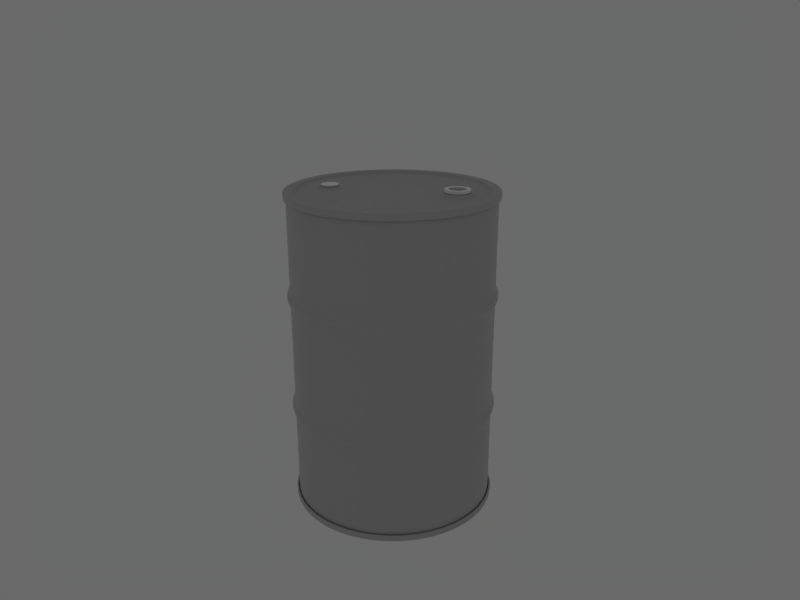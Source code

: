 # Source: barrel_metal.blend  (saved by Blender 2.49.2; exported with 4.5.12 LTS)
import bpy
from mathutils import Matrix  # noqa: F401  (used for matrix-valued properties, if any)

bpy.ops.wm.read_factory_settings(use_empty=True)
scene = bpy.context.scene
scene.name = 'Scene'

# ---- collections
col_collection_1 = bpy.data.collections.new('Collection 1'); scene.collection.children.link(col_collection_1)
col_collection_2 = bpy.data.collections.new('Collection 2'); scene.collection.children.link(col_collection_2)

# ---- materials (node trees are filled in below, after node groups)
mat_barrel = bpy.data.materials.new('Barrel')
mat_barrel.alpha_threshold = 0.0
mat_barrel.diffuse_color = (0.717, 0.717, 0.717, 1.0)
mat_barrel.roughness = 0.5
mat_barrel.specular_intensity = 0.4139
mat_barrel.line_color = (0.0, 0.0, 0.0, 1.0)
mat_caps = bpy.data.materials.new('Caps')
mat_caps.alpha_threshold = 0.0
mat_caps.diffuse_color = (1.0, 1.0, 1.0, 1.0)
mat_caps.roughness = 0.5
mat_caps.specular_intensity = 0.299
mat_caps.line_color = (0.0, 0.0, 0.0, 1.0)

# ---- material node trees

# ---- world
world_world = bpy.data.worlds.new('World'); scene.world = world_world
world_world.color = (0.4143, 0.4143, 0.4143)
world_world.use_sun_shadow = False
world_world.sun_shadow_jitter_overblur = 0.0
world_world.cycles.sampling_method = 'MANUAL'
world_world.cycles.sample_map_resolution = 256
world_world.light_settings.ao_factor = 0.5
world_world.light_settings.distance = 100.0

# ---- cameras
cam_camera_001 = bpy.data.cameras.new('Camera.001')
cam_camera_001.passepartout_alpha = 0.2
cam_camera_001.clip_end = 500.0
cam_camera_001.lens = 35.0
cam_camera_001.ortho_scale = 7.314
cam_camera_001.show_limits = True
cam_camera_001.show_passepartout = False
cam_camera_001.show_safe_areas = True
cam_camera_001.dof.focus_distance = 0.0
cam_camera_001.dof.aperture_fstop = 128.0

# ---- lights
light_spot_001 = bpy.data.lights.new('Spot.001', 'SPOT')
light_spot_001.color = (0.6863, 0.8682, 1.0)
light_spot_001.transmission_factor = 0.0
light_spot_001.cutoff_distance = 30.0
light_spot_001.use_shadow = False
light_spot_001.energy = 24.06
light_spot_001.shadow_buffer_clip_start = 1.001
light_spot_001.shadow_soft_size = 1.0
light_spot_001.shadow_maximum_resolution = 0.006
light_spot_001.use_absolute_resolution = True
light_spot_001.spot_size = 1.309
light_spot_001.cycles.use_multiple_importance_sampling = False
light_spot_002 = bpy.data.lights.new('Spot.002', 'SPOT')
light_spot_002.transmission_factor = 0.0
light_spot_002.cutoff_distance = 30.0
light_spot_002.energy = 120.9
light_spot_002.shadow_buffer_clip_start = 1.001
light_spot_002.shadow_soft_size = 1.0
light_spot_002.shadow_maximum_resolution = 0.006
light_spot_002.use_absolute_resolution = True
light_spot_002.spot_size = 1.309
light_spot_002.cycles.use_multiple_importance_sampling = False
light_spot_005 = bpy.data.lights.new('Spot.005', 'SPOT')
light_spot_005.color = (0.6863, 0.8682, 1.0)
light_spot_005.transmission_factor = 0.0
light_spot_005.cutoff_distance = 30.0
light_spot_005.use_shadow = False
light_spot_005.energy = 60.75
light_spot_005.shadow_buffer_clip_start = 1.001
light_spot_005.shadow_soft_size = 1.0
light_spot_005.shadow_maximum_resolution = 0.006
light_spot_005.use_absolute_resolution = True
light_spot_005.spot_size = 1.309
light_spot_005.cycles.use_multiple_importance_sampling = False
light_lamp_001 = bpy.data.lights.new('Lamp.001', 'SUN')
light_lamp_001.transmission_factor = 0.0
light_lamp_001.angle = 1.571
light_lamp_001.energy = 1.2
light_lamp_001.shadow_buffer_clip_start = 0.5
light_lamp_001.shadow_soft_size = 1.0
light_lamp_001.shadow_cascade_max_distance = 1000.0
light_lamp_001.cycles.use_multiple_importance_sampling = False
light_spot_003 = bpy.data.lights.new('Spot.003', 'POINT')
light_spot_003.transmission_factor = 0.0
light_spot_003.cutoff_distance = 30.0
light_spot_003.use_shadow = False
light_spot_003.energy = 61.14
light_spot_003.shadow_buffer_clip_start = 1.001
light_spot_003.shadow_soft_size = 1.0
light_spot_003.shadow_maximum_resolution = 0.006
light_spot_003.use_absolute_resolution = True
light_spot_003.cycles.use_multiple_importance_sampling = False

# ---- meshes
me_circle_001 = bpy.data.meshes.new('Circle.001')
me_circle_001.from_pydata([(1.416, 1.416, -2.96), (1.934, 0.5182, -2.96), (1.934, -0.5182, -2.96), (1.416, -1.416, -2.96), (0.5182, -1.934, -2.96), (-0.5182, -1.934, -2.96), (-1.416, -1.416, -2.96), (-1.934, -0.5182, -2.96), (-1.934, 0.5182, -2.96), (-1.416, 1.416, -2.96), (-0.5182, 1.934, -2.96), (0.5182, 1.934, -2.96), (1.934, 0.5182, 2.99), (1.934, -0.5182, 2.99), (-0.5182, -1.934, 2.99), (0.5182, 1.934, 2.99), (1.416, 1.416, -1.0), (1.416, 1.416, 1.0), (1.934, 0.5182, -1.0), (1.934, 0.5182, 1.0), (1.934, -0.5182, -1.0), (1.934, -0.5182, 1.0), (1.416, -1.416, -1.0), (1.416, -1.416, 1.0), (0.5182, -1.934, -1.0), (0.5182, -1.934, 1.0), (-0.5182, -1.934, -1.0), (-0.5182, -1.934, 1.0), (-1.416, -1.416, -1.0), (-1.416, -1.416, 1.0), (-1.934, -0.5182, -1.0), (-1.934, -0.5182, 1.0), (-1.934, 0.5182, -1.0), (-1.934, 0.5182, 1.0), (-1.416, 1.416, -1.0), (-1.416, 1.416, 1.0), (-0.5182, 1.934, -1.0), (-0.5182, 1.934, 1.0), (0.5182, 1.934, -1.0), (0.5182, 1.934, 1.0), (1.416, 1.416, 1.2), (1.934, 0.5182, 1.2), (1.934, -0.5182, 1.2), (1.416, -1.416, 1.2), (0.5182, -1.934, 1.2), (-0.5182, -1.934, 1.2), (-1.416, -1.416, 1.2), (-1.934, -0.5182, 1.2), (-1.934, 0.5182, 1.2), (-1.416, 1.416, 1.2), (-0.5182, 1.934, 1.2), (0.5182, 1.934, 1.2), (1.416, 1.416, -1.2), (1.934, 0.5182, -1.2), (1.934, -0.5182, -1.2), (1.416, -1.416, -1.2), (0.5182, -1.934, -1.2), (-0.5182, -1.934, -1.2), (-1.416, -1.416, -1.2), (-1.934, -0.5182, -1.2), (-1.934, 0.5182, -1.2), (-1.416, 1.416, -1.2), (-0.5182, 1.934, -1.2), (0.5182, 1.934, -1.2), (0.5346, 1.995, 1.169), (-0.5346, 1.995, 1.169), (-1.46, 1.46, 1.169), (-1.995, 0.5346, 1.169), (-1.995, -0.5346, 1.169), (-1.46, -1.46, 1.169), (-0.5346, -1.995, 1.169), (0.5346, -1.995, 1.169), (1.46, -1.46, 1.169), (1.995, -0.5346, 1.169), (1.995, 0.5346, 1.169), (1.46, 1.46, 1.169), (0.5346, 1.995, 1.031), (-0.5346, 1.995, 1.031), (-1.46, 1.46, 1.031), (-1.995, 0.5346, 1.031), (-1.995, -0.5346, 1.031), (-1.46, -1.46, 1.031), (-0.5346, -1.995, 1.031), (0.5346, -1.995, 1.031), (1.46, -1.46, 1.031), (1.995, -0.5346, 1.031), (1.995, 0.5346, 1.031), (1.46, 1.46, 1.031), (0.5346, 1.995, -1.169), (-0.5346, 1.995, -1.169), (-1.46, 1.46, -1.169), (-1.995, 0.5346, -1.169), (-1.995, -0.5346, -1.169), (-1.46, -1.46, -1.169), (-0.5346, -1.995, -1.169), (0.5346, -1.995, -1.169), (1.46, -1.46, -1.169), (1.995, -0.5346, -1.169), (1.995, 0.5346, -1.169), (1.46, 1.46, -1.169), (0.5346, 1.995, -1.031), (-0.5346, 1.995, -1.031), (-1.46, 1.46, -1.031), (-1.995, 0.5346, -1.031), (-1.995, -0.5346, -1.031), (-1.46, -1.46, -1.031), (-0.5346, -1.995, -1.031), (0.5346, -1.995, -1.031), (1.46, -1.46, -1.031), (1.995, -0.5346, -1.031), (1.995, 0.5346, -1.031), (1.46, 1.46, -1.031), (1.416, 1.416, -0.7667), (1.416, 1.416, 0.7667), (1.934, 0.5182, -0.7667), (1.934, 0.5182, 0.7667), (1.934, -0.5182, -0.7667), (1.934, -0.5182, 0.7667), (1.416, -1.416, -0.7667), (1.416, -1.416, 0.7667), (0.5182, -1.934, -0.7667), (0.5182, -1.934, 0.7667), (-0.5182, -1.934, -0.7667), (-0.5182, -1.934, 0.7667), (-1.416, -1.416, -0.7667), (-1.416, -1.416, 0.7667), (-1.934, -0.5182, -0.7667), (-1.934, -0.5182, 0.7667), (-1.934, 0.5182, -0.7667), (-1.934, 0.5182, 0.7667), (-1.416, 1.416, -0.7667), (-1.416, 1.416, 0.7667), (-0.5182, 1.934, -0.7667), (-0.5182, 1.934, 0.7667), (0.5182, 1.934, -0.7667), (0.5182, 1.934, 0.7667), (1.416, 1.416, 2.76), (1.416, 1.416, 1.44), (1.934, 0.5182, 2.76), (1.934, 0.5182, 1.44), (1.934, -0.5182, 2.76), (1.934, -0.5182, 1.44), (1.416, -1.416, 2.76), (1.416, -1.416, 1.44), (0.5182, -1.934, 2.76), (0.5182, -1.934, 1.44), (-0.5182, -1.934, 2.76), (-0.5182, -1.934, 1.44), (-1.416, -1.416, 2.76), (-1.416, -1.416, 1.44), (-1.934, -0.5182, 2.76), (-1.934, -0.5182, 1.44), (-1.934, 0.5182, 2.76), (-1.934, 0.5182, 1.44), (-1.416, 1.416, 2.76), (-1.416, 1.416, 1.44), (-0.5182, 1.934, 2.76), (-0.5182, 1.934, 1.44), (0.5182, 1.934, 2.76), (0.5182, 1.934, 1.44), (1.416, 1.416, -2.7), (1.416, 1.416, -1.5), (1.934, 0.5182, -2.7), (1.934, 0.5182, -1.5), (1.934, -0.5182, -2.7), (1.934, -0.5182, -1.5), (1.416, -1.416, -2.7), (1.416, -1.416, -1.5), (0.5182, -1.934, -2.7), (0.5182, -1.934, -1.5), (-0.5182, -1.934, -2.7), (-0.5182, -1.934, -1.5), (-1.416, -1.416, -2.7), (-1.416, -1.416, -1.5), (-1.934, -0.5182, -2.7), (-1.934, -0.5182, -1.5), (-1.934, 0.5182, -2.7), (-1.934, 0.5182, -1.5), (-1.416, 1.416, -2.7), (-1.416, 1.416, -1.5), (-0.5182, 1.934, -2.7), (-0.5182, 1.934, -1.5), (0.5182, 1.934, -2.7), (0.5182, 1.934, -1.5), (1.416, 1.416, -2.99), (1.934, 0.5182, -2.99), (1.934, -0.5182, -2.99), (1.416, -1.416, -2.99), (0.5182, -1.934, -2.99), (-0.5182, -1.934, -2.99), (-1.416, -1.416, -2.99), (-1.934, -0.5182, -2.99), (-1.934, 0.5182, -2.99), (-1.416, 1.416, -2.99), (-0.5182, 1.934, -2.99), (0.5182, 1.934, -2.99), (1.946, 0.5214, -2.954), (1.425, 1.425, -2.954), (1.946, -0.5214, -2.954), (1.425, -1.425, -2.954), (0.5214, -1.946, -2.954), (-0.5214, -1.946, -2.954), (-1.425, -1.425, -2.954), (-1.946, -0.5214, -2.954), (-1.946, 0.5214, -2.954), (-1.425, 1.425, -2.954), (-0.5214, 1.946, -2.954), (0.5214, 1.946, -2.954), (1.425, 1.425, -2.923), (1.946, 0.5214, -2.923), (1.946, -0.5214, -2.923), (1.425, -1.425, -2.923), (0.5214, -1.946, -2.923), (-0.5214, -1.946, -2.923), (-1.425, -1.425, -2.923), (-1.946, -0.5214, -2.923), (-1.946, 0.5214, -2.923), (-1.425, 1.425, -2.923), (-0.5214, 1.946, -2.923), (0.5214, 1.946, -2.923), (1.983, 0.5313, -2.923), (1.451, 1.451, -2.923), (1.983, -0.5313, -2.923), (1.451, -1.451, -2.923), (0.5313, -1.983, -2.923), (-0.5313, -1.983, -2.923), (-1.451, -1.451, -2.923), (-1.983, -0.5313, -2.923), (-1.983, 0.5313, -2.923), (-1.451, 1.451, -2.923), (-0.5313, 1.983, -2.923), (0.5313, 1.983, -2.923), (1.983, 0.5313, -2.948), (1.451, 1.451, -2.948), (1.983, -0.5313, -2.948), (1.451, -1.451, -2.948), (0.5313, -1.983, -2.948), (-0.5313, -1.983, -2.948), (-1.451, -1.451, -2.948), (-1.983, -0.5313, -2.948), (-1.983, 0.5313, -2.948), (-1.451, 1.451, -2.948), (-0.5313, 1.983, -2.948), (0.5313, 1.983, -2.948), (1.451, 1.451, -3.021), (1.983, 0.5313, -3.021), (1.983, -0.5313, -3.021), (1.451, -1.451, -3.021), (0.5313, -1.983, -3.021), (-0.5313, -1.983, -3.021), (-1.451, -1.451, -3.021), (-1.983, -0.5313, -3.021), (-1.983, 0.5313, -3.021), (-1.451, 1.451, -3.021), (-0.5313, 1.983, -3.021), (0.5313, 1.983, -3.021), (1.983, 0.5313, -3.047), (1.451, 1.451, -3.047), (1.983, -0.5313, -3.047), (1.451, -1.451, -3.047), (0.5313, -1.983, -3.047), (-0.5313, -1.983, -3.047), (-1.451, -1.451, -3.047), (-1.983, -0.5313, -3.047), (-1.983, 0.5313, -3.047), (-1.451, 1.451, -3.047), (-0.5313, 1.983, -3.047), (0.5313, 1.983, -3.047), (1.413, 1.413, -3.047), (1.93, 0.5171, -3.047), (1.93, -0.5171, -3.047), (1.413, -1.413, -3.047), (0.5171, -1.93, -3.047), (-0.5171, -1.93, -3.047), (-1.413, -1.413, -3.047), (-1.93, -0.5171, -3.047), (-1.93, 0.5171, -3.047), (-1.413, 1.413, -3.047), (-0.5171, 1.93, -3.047), (0.5171, 1.93, -3.047), (1.34, 1.34, -3.047), (1.831, 0.4907, -3.047), (1.831, -0.4907, -3.047), (1.34, -1.34, -3.047), (0.4907, -1.831, -3.047), (-0.4907, -1.831, -3.047), (-1.34, -1.34, -3.047), (-1.831, -0.4907, -3.047), (-1.831, 0.4907, -3.047), (-1.34, 1.34, -3.047), (-0.4907, 1.831, -3.047), (0.4907, 1.831, -3.047), (1.806, 0.4839, -3.047), (1.322, 1.322, -3.047), (1.806, -0.4839, -3.047), (1.322, -1.322, -3.047), (0.4839, -1.806, -3.047), (-0.4839, -1.806, -3.047), (-1.322, -1.322, -3.047), (-1.806, -0.4839, -3.047), (-1.806, 0.4839, -3.047), (-1.322, 1.322, -3.047), (-0.4839, 1.806, -3.047), (0.4839, 1.806, -3.047), (1.785, 0.4784, -3.008), (1.307, 1.307, -3.008), (1.785, -0.4784, -3.008), (1.307, -1.307, -3.008), (0.4784, -1.785, -3.008), (-0.4784, -1.785, -3.008), (-1.307, -1.307, -3.008), (-1.785, -0.4784, -3.008), (-1.785, 0.4784, -3.008), (-1.307, 1.307, -3.008), (-0.4784, 1.785, -3.008), (0.4784, 1.785, -3.008), (1.76, 0.4717, -2.999), (1.289, 1.289, -2.999), (1.76, -0.4717, -2.999), (1.289, -1.289, -2.999), (0.4717, -1.76, -2.999), (-0.4717, -1.76, -2.999), (-1.289, -1.289, -2.999), (-1.76, -0.4717, -2.999), (-1.76, 0.4717, -2.999), (-1.289, 1.289, -2.999), (-0.4717, 1.76, -2.999), (0.4717, 1.76, -2.999), (1.701, 0.4557, -2.999), (1.245, 1.245, -2.999), (1.701, -0.4557, -2.999), (1.245, -1.245, -2.999), (0.4557, -1.701, -2.999), (-0.4557, -1.701, -2.999), (-1.245, -1.245, -2.999), (-1.701, -0.4557, -2.999), (-1.701, 0.4557, -2.999), (-1.245, 1.245, -2.999), (-0.4557, 1.701, -2.999), (0.4557, 1.701, -2.999), (0.4557, 1.701, 2.999), (-0.4557, 1.701, 2.999), (-1.245, 1.245, 2.999), (-1.701, 0.4557, 2.999), (-1.701, -0.4557, 2.999), (-1.245, -1.245, 2.999), (-0.4557, -1.701, 2.999), (0.4557, -1.701, 2.999), (1.245, -1.245, 2.999), (1.701, -0.4557, 2.999), (1.245, 1.245, 2.999), (1.701, 0.4557, 2.999), (0.4717, 1.76, 2.999), (-0.4717, 1.76, 2.999), (-1.289, 1.289, 2.999), (-1.76, 0.4717, 2.999), (-1.76, -0.4717, 2.999), (-1.289, -1.289, 2.999), (-0.4717, -1.76, 2.999), (0.4717, -1.76, 2.999), (1.289, -1.289, 2.999), (1.76, -0.4717, 2.999), (1.289, 1.289, 2.999), (1.76, 0.4717, 2.999), (0.4784, 1.785, 3.008), (-0.4784, 1.785, 3.008), (-1.307, 1.307, 3.008), (-1.785, 0.4784, 3.008), (-1.785, -0.4784, 3.008), (-1.307, -1.307, 3.008), (-0.4784, -1.785, 3.008), (0.4784, -1.785, 3.008), (1.307, -1.307, 3.008), (1.785, -0.4784, 3.008), (1.307, 1.307, 3.008), (1.785, 0.4784, 3.008), (0.4839, 1.806, 3.047), (-0.4839, 1.806, 3.047), (-1.322, 1.322, 3.047), (-1.806, 0.4839, 3.047), (-1.806, -0.4839, 3.047), (-1.322, -1.322, 3.047), (-0.4839, -1.806, 3.047), (0.4839, -1.806, 3.047), (1.322, -1.322, 3.047), (1.806, -0.4839, 3.047), (1.322, 1.322, 3.047), (1.806, 0.4839, 3.047), (0.4907, 1.831, 3.047), (-0.4907, 1.831, 3.047), (-1.34, 1.34, 3.047), (-1.831, 0.4907, 3.047), (-1.831, -0.4907, 3.047), (-1.34, -1.34, 3.047), (-0.4907, -1.831, 3.047), (0.4907, -1.831, 3.047), (1.34, -1.34, 3.047), (1.831, -0.4907, 3.047), (1.831, 0.4907, 3.047), (1.34, 1.34, 3.047), (0.5171, 1.93, 3.047), (-0.5171, 1.93, 3.047), (-1.413, 1.413, 3.047), (-1.93, 0.5171, 3.047), (-1.93, -0.5171, 3.047), (-1.413, -1.413, 3.047), (-0.5171, -1.93, 3.047), (0.5171, -1.93, 3.047), (1.413, -1.413, 3.047), (1.93, -0.5171, 3.047), (1.93, 0.5171, 3.047), (1.413, 1.413, 3.047), (0.5313, 1.983, 3.047), (-0.5313, 1.983, 3.047), (-1.451, 1.451, 3.047), (-1.983, 0.5313, 3.047), (-1.983, -0.5313, 3.047), (-1.451, -1.451, 3.047), (-0.5313, -1.983, 3.047), (0.5313, -1.983, 3.047), (1.451, -1.451, 3.047), (1.983, -0.5313, 3.047), (1.451, 1.451, 3.047), (1.983, 0.5313, 3.047), (0.5313, 1.983, 3.021), (-0.5313, 1.983, 3.021), (-1.451, 1.451, 3.021), (-1.983, 0.5313, 3.021), (-1.983, -0.5313, 3.021), (-1.451, -1.451, 3.021), (-0.5313, -1.983, 3.021), (0.5313, -1.983, 3.021), (1.451, -1.451, 3.021), (1.983, -0.5313, 3.021), (1.983, 0.5313, 3.021), (1.451, 1.451, 3.021), (0.5313, 1.983, 2.948), (-0.5313, 1.983, 2.948), (-1.451, 1.451, 2.948), (-1.983, 0.5313, 2.948), (-1.983, -0.5313, 2.948), (-1.451, -1.451, 2.948), (-0.5313, -1.983, 2.948), (0.5313, -1.983, 2.948), (1.451, -1.451, 2.948), (1.983, -0.5313, 2.948), (1.451, 1.451, 2.948), (1.983, 0.5313, 2.948), (0.5313, 1.983, 2.923), (-0.5313, 1.983, 2.923), (-1.451, 1.451, 2.923), (-1.983, 0.5313, 2.923), (-1.983, -0.5313, 2.923), (-1.451, -1.451, 2.923), (-0.5313, -1.983, 2.923), (0.5313, -1.983, 2.923), (1.451, -1.451, 2.923), (1.983, -0.5313, 2.923), (1.451, 1.451, 2.923), (1.983, 0.5313, 2.923), (0.5214, 1.946, 2.923), (-0.5214, 1.946, 2.923), (-1.425, 1.425, 2.923), (-1.946, 0.5214, 2.923), (-1.946, -0.5214, 2.923), (-1.425, -1.425, 2.923), (-0.5214, -1.946, 2.923), (0.5214, -1.946, 2.923), (1.425, -1.425, 2.923), (1.946, -0.5214, 2.923), (1.946, 0.5214, 2.923), (1.425, 1.425, 2.923), (0.5214, 1.946, 2.954), (-0.5214, 1.946, 2.954), (-1.425, 1.425, 2.954), (-1.946, 0.5214, 2.954), (-1.946, -0.5214, 2.954), (-1.425, -1.425, 2.954), (-0.5214, -1.946, 2.954), (0.5214, -1.946, 2.954), (1.425, -1.425, 2.954), (1.946, -0.5214, 2.954), (1.425, 1.425, 2.954), (1.946, 0.5214, 2.954), (-0.5182, 1.934, 2.99), (-1.416, 1.416, 2.99), (-1.934, 0.5182, 2.99), (-1.934, -0.5182, 2.99), (-1.416, -1.416, 2.99), (0.5182, -1.934, 2.99), (1.416, -1.416, 2.99), (1.416, 1.416, 2.99), (0.5182, 1.934, 2.96), (-0.5182, 1.934, 2.96), (-1.416, 1.416, 2.96), (-1.934, 0.5182, 2.96), (-1.934, -0.5182, 2.96), (-1.416, -1.416, 2.96), (-0.5182, -1.934, 2.96), (0.5182, -1.934, 2.96), (1.416, -1.416, 2.96), (1.934, -0.5182, 2.96), (1.934, 0.5182, 2.96), (1.416, 1.416, 2.96), (-0.747, -1.245, 2.999), (-0.249, -1.245, 2.999), (0.249, -1.245, 2.999), (0.747, -1.245, 2.999), (-1.2, -0.4557, 2.999), (-0.6602, -0.4557, 2.999), (0.6997, -0.4557, 2.999), (1.2, -0.4557, 2.999), (-1.2, 0.4557, 2.999), (-0.6602, 0.4557, 2.999), (0.6997, 0.4557, 2.999), (1.2, 0.4557, 2.999), (-0.747, 1.245, 2.999), (-0.249, 1.245, 2.999), (0.249, 1.245, 2.999), (0.747, 1.245, 2.999), (-0.9402, 0.15, 2.999), (-0.9402, -0.15, 2.999), (-1.2, -0.3, 2.999), (-1.46, -0.15, 2.999), (-1.46, 0.15, 2.999), (-1.2, 0.3, 2.999), (-0.9573, 0.1401, 2.999), (-0.9573, -0.1401, 2.999), (-1.2, -0.2803, 2.999), (-1.443, -0.1401, 2.999), (-1.443, 0.1401, 2.999), (-1.2, 0.2803, 2.999), (-0.9647, 0.1359, 3.012), (-0.9647, -0.1359, 3.012), (-1.2, -0.2717, 3.012), (-1.435, -0.1359, 3.012), (-1.435, 0.1359, 3.012), (-1.2, 0.2717, 3.012), (-0.9936, -0.1192, 3.022), (-0.9936, 0.1192, 3.022), (-1.2, -0.2384, 3.022), (-1.406, -0.1192, 3.022), (-1.406, 0.1192, 3.022), (-1.2, 0.2384, 3.022), (-1.003, -0.1139, 3.031), (-1.003, 0.1139, 3.031), (-1.2, -0.2278, 3.031), (-1.397, -0.1139, 3.031), (-1.397, 0.1139, 3.031), (-1.2, 0.2278, 3.031), (-1.018, -0.1048, 3.035), (-1.018, 0.1048, 3.035), (-1.2, -0.2097, 3.035), (-1.382, -0.1048, 3.035), (-1.382, 0.1048, 3.035), (-1.2, 0.2097, 3.035), (-1.037, -0.09411, 3.035), (-1.037, 0.09411, 3.035), (-1.2, -0.1882, 3.035), (-1.363, -0.09411, 3.035), (-1.363, 0.09411, 3.035), (-1.2, 0.1882, 3.035), (-1.042, 0.09151, 3.003), (-1.042, -0.09151, 3.003), (-1.2, -0.183, 3.003), (-1.358, -0.09151, 3.003), (-1.358, 0.09151, 3.003), (-1.2, 0.183, 3.003), (-1.049, -0.08705, 3.003), (-1.049, 0.08705, 3.003), (-1.2, -0.1741, 3.003), (-1.351, -0.08705, 3.003), (-1.351, 0.08705, 3.003), (-1.2, 0.1741, 3.003), (-1.2, 0.178, 2.994), (-1.354, 0.08901, 2.994), (-1.354, -0.08901, 2.994), (-1.2, -0.178, 2.994), (-1.046, 0.08901, 2.994), (-1.046, -0.08901, 2.994), (-1.2, 0.178, 3.039), (-1.046, 0.08901, 3.039), (-1.354, 0.08901, 3.039), (-1.354, -0.08901, 3.039), (-1.2, -0.178, 3.039), (-1.046, -0.08901, 3.039), (-1.2, 0.178, 3.044), (-1.046, 0.08901, 3.044), (-1.354, 0.08901, 3.044), (-1.354, -0.08901, 3.044), (-1.2, -0.178, 3.044), (-1.046, -0.08901, 3.044), (-1.2, 0.1852, 3.044), (-1.04, 0.09262, 3.044), (-1.36, 0.09262, 3.044), (-1.36, -0.09262, 3.044), (-1.2, -0.1852, 3.044), (-1.04, -0.09262, 3.044), (-1.2, 0.2022, 3.044), (-1.025, 0.1011, 3.044), (-1.375, 0.1011, 3.044), (-1.375, -0.1011, 3.044), (-1.2, -0.2022, 3.044), (-1.025, -0.1011, 3.044), (-1.025, 0.1011, 3.048), (-1.2, 0.2022, 3.048), (-1.375, 0.1011, 3.048), (-1.375, -0.1011, 3.048), (-1.2, -0.2022, 3.048), (-1.025, -0.1011, 3.048), (-1.2, 0.2022, 3.066), (-1.025, 0.1011, 3.066), (-1.375, 0.1011, 3.066), (-1.375, -0.1011, 3.066), (-1.2, -0.2022, 3.066), (-1.025, -0.1011, 3.066), (-1.025, 0.1011, 3.07), (-1.2, 0.2022, 3.07), (-1.375, 0.1011, 3.07), (-1.375, -0.1011, 3.07), (-1.2, -0.2022, 3.07), (-1.025, -0.1011, 3.07), (-1.036, 0.09494, 3.07), (-1.2, 0.1899, 3.07), (-1.364, 0.09494, 3.07), (-1.364, -0.09494, 3.07), (-1.2, -0.1899, 3.07), (-1.036, -0.09494, 3.07), (-1.2, 0.1474, 3.07), (-1.072, 0.07369, 3.07), (-1.328, 0.07369, 3.07), (-1.328, -0.07369, 3.07), (-1.2, -0.1474, 3.07), (-1.072, -0.07369, 3.07), (-1.2, 0.07998, 3.07), (-1.131, 0.03999, 3.07), (-1.269, 0.03999, 3.07), (-1.269, -0.03999, 3.07), (-1.2, -0.07998, 3.07), (-1.131, -0.03999, 3.07), (1.379, -0.1032, 3.115), (1.2, -0.2063, 3.115), (1.021, -0.1032, 3.115), (1.021, 0.1032, 3.115), (1.379, 0.1032, 3.115), (1.2, 0.2063, 3.115), (1.43, -0.1329, 3.115), (1.2, -0.2658, 3.115), (0.9698, -0.1329, 3.115), (0.9698, 0.1329, 3.115), (1.2, 0.2658, 3.115), (1.43, 0.1329, 3.115), (1.445, -0.1416, 3.115), (1.2, -0.2831, 3.115), (0.9548, -0.1416, 3.115), (0.9548, 0.1416, 3.115), (1.2, 0.2831, 3.115), (1.445, 0.1416, 3.115), (1.445, -0.1416, 3.109), (1.2, -0.2831, 3.109), (0.9548, -0.1416, 3.109), (0.9548, 0.1416, 3.109), (1.445, 0.1416, 3.109), (1.2, 0.2831, 3.109), (1.445, -0.1416, 3.058), (1.2, -0.2831, 3.058), (0.9548, -0.1416, 3.058), (0.9548, 0.1416, 3.058), (1.2, 0.2831, 3.058), (1.445, 0.1416, 3.058), (1.445, -0.1416, 3.054), (1.2, -0.2831, 3.054), (0.9548, -0.1416, 3.054), (0.9548, 0.1416, 3.054), (1.445, 0.1416, 3.054), (1.2, 0.2831, 3.054), (1.425, -0.1297, 3.054), (1.2, -0.2593, 3.054), (0.9754, -0.1297, 3.054), (0.9754, 0.1297, 3.054), (1.425, 0.1297, 3.054), (1.2, 0.2593, 3.054), (1.416, -0.1246, 3.054), (1.2, -0.2492, 3.054), (0.9842, -0.1246, 3.054), (0.9842, 0.1246, 3.054), (1.416, 0.1246, 3.054), (1.2, 0.2492, 3.054), (1.416, -0.1246, 3.046), (1.2, -0.2492, 3.046), (0.9842, -0.1246, 3.046), (0.9842, 0.1246, 3.046), (1.416, 0.1246, 3.046), (1.2, 0.2492, 3.046), (1.416, -0.1246, 2.992), (1.416, 0.1246, 2.992), (1.2, -0.2492, 2.992), (0.9842, -0.1246, 2.992), (0.9842, 0.1246, 2.992), (1.2, 0.2492, 2.992), (1.2, 0.2437, 3.005), (0.9889, 0.1219, 3.005), (0.9889, -0.1219, 3.005), (1.2, -0.2437, 3.005), (1.411, 0.1219, 3.005), (1.411, -0.1219, 3.005), (1.2, 0.2562, 3.005), (0.9781, 0.1281, 3.005), (0.9781, -0.1281, 3.005), (1.2, -0.2562, 3.005), (1.422, -0.1281, 3.005), (1.422, 0.1281, 3.005), (1.2, 0.2635, 3.05), (0.9718, 0.1318, 3.05), (0.9718, -0.1318, 3.05), (1.2, -0.2635, 3.05), (1.428, 0.1318, 3.05), (1.428, -0.1318, 3.05), (1.2, 0.2935, 3.05), (0.9458, 0.1468, 3.05), (0.9458, -0.1468, 3.05), (1.2, -0.2935, 3.05), (1.454, 0.1468, 3.05), (1.454, -0.1468, 3.05), (1.2, 0.319, 3.044), (0.9238, 0.1595, 3.044), (0.9238, -0.1595, 3.044), (1.2, -0.319, 3.044), (1.476, 0.1595, 3.044), (1.476, -0.1595, 3.044), (1.2, 0.3337, 3.031), (0.911, 0.1668, 3.031), (0.911, -0.1668, 3.031), (1.2, -0.3337, 3.031), (1.489, 0.1668, 3.031), (1.489, -0.1668, 3.031), (1.2, 0.3804, 3.017), (0.8706, 0.1902, 3.017), (0.8706, -0.1902, 3.017), (1.2, -0.3804, 3.017), (1.529, -0.1902, 3.017), (1.529, 0.1902, 3.017), (1.2, 0.3924, 2.999), (0.8602, 0.1962, 2.999), (0.8602, -0.1962, 2.999), (1.2, -0.3924, 2.999), (1.54, -0.1962, 2.999), (1.54, 0.1962, 2.999), (1.2, 0.42, 2.999), (0.8363, 0.21, 2.999), (0.8363, -0.21, 2.999), (1.2, -0.42, 2.999), (1.564, -0.21, 2.999), (1.564, 0.21, 2.999), (1.369, -0.09747, 3.115), (1.369, 0.09747, 3.115), (1.2, -0.1949, 3.115), (1.031, -0.09747, 3.115), (1.031, 0.09747, 3.115), (1.2, 0.1949, 3.115), (1.369, 0.09747, 3.103), (1.369, -0.09747, 3.103), (1.2, -0.1949, 3.103), (1.031, -0.09747, 3.103), (1.031, 0.09747, 3.103), (1.2, 0.1949, 3.103), (1.369, -0.09747, 2.885), (1.369, 0.09747, 2.885), (1.2, -0.1949, 2.885), (1.031, -0.09747, 2.885), (1.031, 0.09747, 2.885), (1.2, 0.1949, 2.885), (0.1989, 0.7422, -3.043), (-0.1989, 0.7422, -3.043), (-0.5433, 0.5433, -3.043), (-0.7422, 0.1989, -3.043), (-0.7422, -0.1989, -3.043), (-0.5433, -0.5433, -3.043), (-0.1989, -0.7422, -3.043), (0.1989, -0.7422, -3.043), (0.5433, -0.5433, -3.043), (0.7422, -0.1989, -3.043), (0.5433, 0.5433, -3.043), (0.7422, 0.1989, -3.043)], [], [(40, 75, 64, 51), (50, 51, 64, 65), (50, 65, 66, 49), (49, 66, 67, 48), (48, 67, 68, 47), (47, 68, 69, 46), (45, 46, 69, 70), (45, 70, 71, 44), (44, 71, 72, 43), (42, 43, 72, 73), (41, 42, 73, 74), (40, 41, 74, 75), (39, 76, 87, 17), (39, 37, 77, 76), (35, 78, 77, 37), (33, 79, 78, 35), (31, 80, 79, 33), (29, 81, 80, 31), (29, 27, 82, 81), (25, 83, 82, 27), (23, 84, 83, 25), (23, 21, 85, 84), (21, 19, 86, 85), (19, 17, 87, 86), (87, 75, 74, 86), (86, 74, 73, 85), (85, 73, 72, 84), (83, 84, 72, 71), (82, 83, 71, 70), (82, 70, 69, 81), (80, 81, 69, 68), (79, 80, 68, 67), (78, 79, 67, 66), (77, 78, 66, 65), (77, 65, 64, 76), (87, 76, 64, 75), (63, 88, 99, 52), (63, 62, 89, 88), (61, 90, 89, 62), (60, 91, 90, 61), (59, 92, 91, 60), (58, 93, 92, 59), (58, 57, 94, 93), (56, 95, 94, 57), (55, 96, 95, 56), (55, 54, 97, 96), (54, 53, 98, 97), (53, 52, 99, 98), (16, 111, 100, 38), (36, 38, 100, 101), (36, 101, 102, 34), (34, 102, 103, 32), (32, 103, 104, 30), (30, 104, 105, 28), (26, 28, 105, 106), (26, 106, 107, 24), (24, 107, 108, 22), (20, 22, 108, 109), (18, 20, 109, 110), (16, 18, 110, 111), (99, 111, 110, 98), (98, 110, 109, 97), (97, 109, 108, 96), (95, 96, 108, 107), (94, 95, 107, 106), (94, 106, 105, 93), (92, 93, 105, 104), (91, 92, 104, 103), (90, 91, 103, 102), (89, 90, 102, 101), (89, 101, 100, 88), (99, 88, 100, 111), (16, 112, 114, 18), (112, 113, 115, 114), (113, 17, 19, 115), (18, 114, 116, 20), (114, 115, 117, 116), (115, 19, 21, 117), (20, 116, 118, 22), (116, 117, 119, 118), (117, 21, 23, 119), (22, 118, 120, 24), (118, 119, 121, 120), (119, 23, 25, 121), (24, 120, 122, 26), (120, 121, 123, 122), (121, 25, 27, 123), (26, 122, 124, 28), (122, 123, 125, 124), (123, 27, 29, 125), (28, 124, 126, 30), (124, 125, 127, 126), (125, 29, 31, 127), (30, 126, 128, 32), (126, 127, 129, 128), (127, 31, 33, 129), (32, 128, 130, 34), (128, 129, 131, 130), (129, 33, 35, 131), (34, 130, 132, 36), (130, 131, 133, 132), (131, 35, 37, 133), (36, 132, 134, 38), (132, 133, 135, 134), (133, 37, 39, 135), (38, 134, 112, 16), (134, 135, 113, 112), (135, 39, 17, 113), (40, 137, 139, 41), (137, 136, 138, 139), (136, 491, 12, 138), (41, 139, 141, 42), (139, 138, 140, 141), (138, 12, 13, 140), (42, 141, 143, 43), (141, 140, 142, 143), (140, 13, 490, 142), (43, 143, 145, 44), (143, 142, 144, 145), (142, 490, 489, 144), (44, 145, 147, 45), (145, 144, 146, 147), (144, 489, 14, 146), (45, 147, 149, 46), (147, 146, 148, 149), (146, 14, 488, 148), (46, 149, 151, 47), (149, 148, 150, 151), (148, 488, 487, 150), (47, 151, 153, 48), (151, 150, 152, 153), (150, 487, 486, 152), (48, 153, 155, 49), (153, 152, 154, 155), (152, 486, 485, 154), (49, 155, 157, 50), (155, 154, 156, 157), (154, 485, 484, 156), (50, 157, 159, 51), (157, 156, 158, 159), (156, 484, 15, 158), (51, 159, 137, 40), (159, 158, 136, 137), (158, 15, 491, 136), (0, 160, 162, 1), (160, 161, 163, 162), (161, 52, 53, 163), (1, 162, 164, 2), (162, 163, 165, 164), (163, 53, 54, 165), (2, 164, 166, 3), (164, 165, 167, 166), (165, 54, 55, 167), (3, 166, 168, 4), (166, 167, 169, 168), (167, 55, 56, 169), (4, 168, 170, 5), (168, 169, 171, 170), (169, 56, 57, 171), (5, 170, 172, 6), (170, 171, 173, 172), (171, 57, 58, 173), (6, 172, 174, 7), (172, 173, 175, 174), (173, 58, 59, 175), (7, 174, 176, 8), (174, 175, 177, 176), (175, 59, 60, 177), (8, 176, 178, 9), (176, 177, 179, 178), (177, 60, 61, 179), (9, 178, 180, 10), (178, 179, 181, 180), (179, 61, 62, 181), (10, 180, 182, 11), (180, 181, 183, 182), (181, 62, 63, 183), (160, 0, 11, 182), (182, 183, 161, 160), (183, 63, 52, 161), (0, 1, 185, 184), (1, 2, 186, 185), (2, 3, 187, 186), (3, 4, 188, 187), (4, 5, 189, 188), (5, 6, 190, 189), (6, 7, 191, 190), (7, 8, 192, 191), (8, 9, 193, 192), (9, 10, 194, 193), (10, 11, 195, 194), (11, 0, 184, 195), (184, 185, 196, 197), (185, 186, 198, 196), (186, 187, 199, 198), (187, 188, 200, 199), (188, 189, 201, 200), (189, 190, 202, 201), (190, 191, 203, 202), (191, 192, 204, 203), (192, 193, 205, 204), (193, 194, 206, 205), (194, 195, 207, 206), (195, 184, 197, 207), (197, 196, 209, 208), (196, 198, 210, 209), (198, 199, 211, 210), (199, 200, 212, 211), (200, 201, 213, 212), (201, 202, 214, 213), (202, 203, 215, 214), (203, 204, 216, 215), (204, 205, 217, 216), (205, 206, 218, 217), (206, 207, 219, 218), (207, 197, 208, 219), (208, 209, 220, 221), (209, 210, 222, 220), (210, 211, 223, 222), (211, 212, 224, 223), (212, 213, 225, 224), (213, 214, 226, 225), (214, 215, 227, 226), (215, 216, 228, 227), (216, 217, 229, 228), (217, 218, 230, 229), (218, 219, 231, 230), (219, 208, 221, 231), (221, 220, 232, 233), (220, 222, 234, 232), (222, 223, 235, 234), (223, 224, 236, 235), (224, 225, 237, 236), (225, 226, 238, 237), (226, 227, 239, 238), (227, 228, 240, 239), (228, 229, 241, 240), (229, 230, 242, 241), (230, 231, 243, 242), (231, 221, 233, 243), (233, 232, 245, 244), (232, 234, 246, 245), (234, 235, 247, 246), (235, 236, 248, 247), (236, 237, 249, 248), (237, 238, 250, 249), (238, 239, 251, 250), (239, 240, 252, 251), (240, 241, 253, 252), (241, 242, 254, 253), (242, 243, 255, 254), (243, 233, 244, 255), (244, 245, 256, 257), (245, 246, 258, 256), (246, 247, 259, 258), (247, 248, 260, 259), (248, 249, 261, 260), (249, 250, 262, 261), (250, 251, 263, 262), (251, 252, 264, 263), (252, 253, 265, 264), (253, 254, 266, 265), (254, 255, 267, 266), (255, 244, 257, 267), (257, 256, 269, 268), (256, 258, 270, 269), (258, 259, 271, 270), (259, 260, 272, 271), (260, 261, 273, 272), (261, 262, 274, 273), (262, 263, 275, 274), (263, 264, 276, 275), (264, 265, 277, 276), (265, 266, 278, 277), (266, 267, 279, 278), (267, 257, 268, 279), (268, 269, 281, 280), (269, 270, 282, 281), (270, 271, 283, 282), (271, 272, 284, 283), (272, 273, 285, 284), (273, 274, 286, 285), (274, 275, 287, 286), (275, 276, 288, 287), (276, 277, 289, 288), (277, 278, 290, 289), (278, 279, 291, 290), (279, 268, 280, 291), (280, 281, 292, 293), (281, 282, 294, 292), (282, 283, 295, 294), (283, 284, 296, 295), (284, 285, 297, 296), (285, 286, 298, 297), (286, 287, 299, 298), (287, 288, 300, 299), (288, 289, 301, 300), (289, 290, 302, 301), (290, 291, 303, 302), (291, 280, 293, 303), (293, 292, 304, 305), (292, 294, 306, 304), (294, 295, 307, 306), (295, 296, 308, 307), (296, 297, 309, 308), (297, 298, 310, 309), (298, 299, 311, 310), (299, 300, 312, 311), (300, 301, 313, 312), (301, 302, 314, 313), (302, 303, 315, 314), (303, 293, 305, 315), (305, 304, 316, 317), (304, 306, 318, 316), (306, 307, 319, 318), (307, 308, 320, 319), (308, 309, 321, 320), (309, 310, 322, 321), (310, 311, 323, 322), (311, 312, 324, 323), (312, 313, 325, 324), (313, 314, 326, 325), (314, 315, 327, 326), (315, 305, 317, 327), (317, 316, 328, 329), (316, 318, 330, 328), (318, 319, 331, 330), (319, 320, 332, 331), (320, 321, 333, 332), (321, 322, 334, 333), (322, 323, 335, 334), (323, 324, 336, 335), (324, 325, 337, 336), (325, 326, 338, 337), (326, 327, 339, 338), (327, 317, 329, 339), (352, 340, 350, 362), (353, 341, 340, 352), (354, 342, 341, 353), (355, 343, 342, 354), (356, 344, 343, 355), (357, 345, 344, 356), (358, 346, 345, 357), (359, 347, 346, 358), (360, 348, 347, 359), (361, 349, 348, 360), (363, 351, 349, 361), (362, 350, 351, 363), (364, 352, 362, 374), (365, 353, 352, 364), (366, 354, 353, 365), (367, 355, 354, 366), (368, 356, 355, 367), (369, 357, 356, 368), (370, 358, 357, 369), (371, 359, 358, 370), (372, 360, 359, 371), (373, 361, 360, 372), (375, 363, 361, 373), (374, 362, 363, 375), (376, 364, 374, 386), (377, 365, 364, 376), (378, 366, 365, 377), (379, 367, 366, 378), (380, 368, 367, 379), (381, 369, 368, 380), (382, 370, 369, 381), (383, 371, 370, 382), (384, 372, 371, 383), (385, 373, 372, 384), (387, 375, 373, 385), (386, 374, 375, 387), (388, 376, 386, 399), (389, 377, 376, 388), (390, 378, 377, 389), (391, 379, 378, 390), (392, 380, 379, 391), (393, 381, 380, 392), (394, 382, 381, 393), (395, 383, 382, 394), (396, 384, 383, 395), (397, 385, 384, 396), (398, 387, 385, 397), (399, 386, 387, 398), (400, 388, 399, 411), (401, 389, 388, 400), (402, 390, 389, 401), (403, 391, 390, 402), (404, 392, 391, 403), (405, 393, 392, 404), (406, 394, 393, 405), (407, 395, 394, 406), (408, 396, 395, 407), (409, 397, 396, 408), (410, 398, 397, 409), (411, 399, 398, 410), (412, 400, 411, 422), (413, 401, 400, 412), (414, 402, 401, 413), (415, 403, 402, 414), (416, 404, 403, 415), (417, 405, 404, 416), (418, 406, 405, 417), (419, 407, 406, 418), (420, 408, 407, 419), (421, 409, 408, 420), (423, 410, 409, 421), (422, 411, 410, 423), (424, 412, 422, 435), (425, 413, 412, 424), (426, 414, 413, 425), (427, 415, 414, 426), (428, 416, 415, 427), (429, 417, 416, 428), (430, 418, 417, 429), (431, 419, 418, 430), (432, 420, 419, 431), (433, 421, 420, 432), (434, 423, 421, 433), (435, 422, 423, 434), (436, 424, 435, 446), (437, 425, 424, 436), (438, 426, 425, 437), (439, 427, 426, 438), (440, 428, 427, 439), (441, 429, 428, 440), (442, 430, 429, 441), (443, 431, 430, 442), (444, 432, 431, 443), (445, 433, 432, 444), (447, 434, 433, 445), (446, 435, 434, 447), (448, 436, 446, 458), (449, 437, 436, 448), (450, 438, 437, 449), (451, 439, 438, 450), (452, 440, 439, 451), (453, 441, 440, 452), (454, 442, 441, 453), (455, 443, 442, 454), (456, 444, 443, 455), (457, 445, 444, 456), (459, 447, 445, 457), (458, 446, 447, 459), (460, 448, 458, 471), (461, 449, 448, 460), (462, 450, 449, 461), (463, 451, 450, 462), (464, 452, 451, 463), (465, 453, 452, 464), (466, 454, 453, 465), (467, 455, 454, 466), (468, 456, 455, 467), (469, 457, 456, 468), (470, 459, 457, 469), (471, 458, 459, 470), (472, 460, 471, 482), (473, 461, 460, 472), (474, 462, 461, 473), (475, 463, 462, 474), (476, 464, 463, 475), (477, 465, 464, 476), (478, 466, 465, 477), (479, 467, 466, 478), (480, 468, 467, 479), (481, 469, 468, 480), (483, 470, 469, 481), (482, 471, 470, 483), (15, 472, 482, 491), (484, 473, 472, 15), (485, 474, 473, 484), (486, 475, 474, 485), (487, 476, 475, 486), (488, 477, 476, 487), (14, 478, 477, 488), (489, 479, 478, 14), (490, 480, 479, 489), (13, 481, 480, 490), (12, 483, 481, 13), (491, 482, 483, 12), (492, 15, 491, 503), (493, 484, 15, 492), (494, 485, 484, 493), (495, 486, 485, 494), (496, 487, 486, 495), (497, 488, 487, 496), (498, 14, 488, 497), (499, 489, 14, 498), (500, 490, 489, 499), (501, 13, 490, 500), (502, 12, 13, 501), (503, 491, 12, 502), (505, 346, 347, 506), (348, 349, 511, 507), (507, 511, 510, 506), (506, 510, 509, 505), (505, 509, 508, 504), (504, 508, 344, 345), (351, 350, 519, 515), (515, 519, 518, 514), (514, 518, 517, 513), (513, 517, 516, 512), (512, 516, 342, 343), (518, 340, 341, 517), (342, 516, 517, 341), (350, 340, 518, 519), (348, 507, 506, 347), (345, 346, 505, 504), (344, 508, 522, 523), (343, 344, 523, 524), (343, 524, 525, 512), (512, 525, 520, 513), (508, 509, 521, 522), (509, 513, 520, 521), (520, 526, 527, 521), (521, 527, 528, 522), (522, 528, 529, 523), (523, 529, 530, 524), (524, 530, 531, 525), (525, 531, 526, 520), (526, 532, 533, 527), (527, 533, 534, 528), (528, 534, 535, 529), (529, 535, 536, 530), (530, 536, 537, 531), (531, 537, 532, 526), (532, 539, 538, 533), (533, 538, 540, 534), (534, 540, 541, 535), (535, 541, 542, 536), (536, 542, 543, 537), (537, 543, 539, 532), (539, 545, 544, 538), (538, 544, 546, 540), (540, 546, 547, 541), (541, 547, 548, 542), (542, 548, 549, 543), (543, 549, 545, 539), (545, 551, 550, 544), (544, 550, 552, 546), (546, 552, 553, 547), (547, 553, 554, 548), (548, 554, 555, 549), (549, 555, 551, 545), (551, 557, 556, 550), (550, 556, 558, 552), (552, 558, 559, 553), (553, 559, 560, 554), (554, 560, 561, 555), (555, 561, 557, 551), (557, 562, 563, 556), (556, 563, 564, 558), (558, 564, 565, 559), (559, 565, 566, 560), (560, 566, 567, 561), (561, 567, 562, 557), (562, 569, 568, 563), (563, 568, 570, 564), (564, 570, 571, 565), (565, 571, 572, 566), (566, 572, 573, 567), (567, 573, 569, 562), (574, 580, 581, 578), (575, 582, 580, 574), (576, 583, 582, 575), (576, 577, 584, 583), (579, 585, 584, 577), (578, 581, 585, 579), (580, 586, 587, 581), (582, 588, 586, 580), (583, 589, 588, 582), (583, 584, 590, 589), (585, 591, 590, 584), (581, 587, 591, 585), (586, 592, 593, 587), (588, 594, 592, 586), (589, 595, 594, 588), (589, 590, 596, 595), (591, 597, 596, 590), (587, 593, 597, 591), (592, 598, 599, 593), (594, 600, 598, 592), (595, 601, 600, 594), (595, 596, 602, 601), (597, 603, 602, 596), (593, 599, 603, 597), (598, 605, 604, 599), (600, 606, 605, 598), (601, 607, 606, 600), (601, 602, 608, 607), (603, 609, 608, 602), (599, 604, 609, 603), (605, 610, 611, 604), (606, 612, 610, 605), (607, 613, 612, 606), (607, 608, 614, 613), (609, 615, 614, 608), (604, 611, 615, 609), (610, 617, 616, 611), (612, 618, 617, 610), (613, 619, 618, 612), (613, 614, 620, 619), (615, 621, 620, 614), (611, 616, 621, 615), (617, 623, 622, 616), (618, 624, 623, 617), (619, 625, 624, 618), (619, 620, 626, 625), (621, 627, 626, 620), (616, 622, 627, 621), (623, 628, 629, 622), (624, 630, 628, 623), (625, 631, 630, 624), (625, 626, 632, 631), (627, 633, 632, 626), (622, 629, 633, 627), (629, 628, 634, 635), (628, 630, 636, 634), (630, 631, 637, 636), (631, 632, 638, 637), (632, 633, 639, 638), (633, 629, 635, 639), (634, 636, 637, 635), (637, 638, 639, 635), (651, 644, 640, 646), (646, 640, 641, 647), (648, 647, 641, 642), (648, 642, 643, 649), (649, 643, 645, 650), (650, 645, 644, 651), (657, 651, 646, 652), (652, 646, 647, 653), (654, 653, 647, 648), (654, 648, 649, 655), (655, 649, 650, 656), (656, 650, 651, 657), (662, 657, 652, 658), (658, 652, 653, 659), (660, 659, 653, 654), (660, 654, 655, 661), (661, 655, 656, 663), (663, 656, 657, 662), (669, 662, 658, 664), (664, 658, 659, 665), (666, 665, 659, 660), (666, 660, 661, 667), (667, 661, 663, 668), (668, 663, 662, 669), (674, 669, 664, 670), (670, 664, 665, 671), (672, 671, 665, 666), (672, 666, 667, 673), (673, 667, 668, 675), (675, 668, 669, 674), (680, 674, 670, 676), (676, 670, 671, 677), (678, 677, 671, 672), (678, 672, 673, 679), (679, 673, 675, 681), (681, 675, 674, 680), (686, 680, 676, 682), (682, 676, 677, 683), (684, 683, 677, 678), (684, 678, 679, 685), (685, 679, 681, 687), (687, 681, 680, 686), (692, 686, 682, 688), (688, 682, 683, 689), (690, 689, 683, 684), (690, 684, 685, 691), (691, 685, 687, 693), (693, 687, 686, 692), (695, 692, 688, 694), (694, 688, 689, 696), (697, 696, 689, 690), (697, 690, 691, 698), (698, 691, 693, 699), (699, 693, 692, 695), (706, 700, 704, 711), (707, 701, 700, 706), (708, 702, 701, 707), (709, 703, 702, 708), (710, 705, 703, 709), (711, 704, 705, 710), (712, 706, 711, 716), (713, 707, 706, 712), (714, 708, 707, 713), (715, 709, 708, 714), (717, 710, 709, 715), (716, 711, 710, 717), (718, 712, 716, 722), (719, 713, 712, 718), (720, 714, 713, 719), (721, 715, 714, 720), (723, 717, 715, 721), (722, 716, 717, 723), (724, 718, 722, 728), (725, 719, 718, 724), (726, 720, 719, 725), (727, 721, 720, 726), (729, 723, 721, 727), (728, 722, 723, 729), (730, 724, 728, 734), (731, 725, 724, 730), (732, 726, 725, 731), (733, 727, 726, 732), (735, 729, 727, 733), (734, 728, 729, 735), (736, 730, 734, 741), (737, 731, 730, 736), (738, 732, 731, 737), (739, 733, 732, 738), (740, 735, 733, 739), (741, 734, 735, 740), (742, 736, 741, 747), (743, 737, 736, 742), (744, 738, 737, 743), (745, 739, 738, 744), (746, 740, 739, 745), (747, 741, 740, 746), (748, 742, 747, 753), (749, 743, 742, 748), (750, 744, 743, 749), (751, 745, 744, 750), (752, 746, 745, 751), (753, 747, 746, 752), (510, 750, 749, 514), (514, 749, 748, 515), (510, 511, 751, 750), (351, 515, 748, 753), (351, 753, 752, 349), (752, 751, 511, 349), (640, 644, 755, 754), (641, 640, 754, 756), (642, 641, 756, 757), (643, 642, 757, 758), (645, 643, 758, 759), (644, 645, 759, 755), (754, 755, 760, 761), (756, 754, 761, 762), (757, 756, 762, 763), (758, 757, 763, 764), (759, 758, 764, 765), (755, 759, 765, 760), (761, 760, 767, 766), (762, 761, 766, 768), (763, 762, 768, 769), (764, 763, 769, 770), (765, 764, 770, 771), (760, 765, 771, 767), (509, 510, 514, 513), (339, 329, 782, 772), (338, 339, 772, 773), (337, 338, 773, 774), (336, 337, 774, 775), (335, 336, 775, 776), (334, 335, 776, 777), (333, 334, 777, 778), (332, 333, 778, 779), (331, 332, 779, 780), (330, 331, 780, 781), (328, 330, 781, 783), (329, 328, 783, 782), (772, 782, 774, 773), (782, 783, 775, 774), (783, 781, 776, 775), (781, 780, 777, 776), (780, 779, 778, 777)])
me_circle_001.polygons.foreach_set('use_smooth', [1, 1, 1, 1, 1, 1, 1, 1, 1, 1, 1, 1, 1, 1, 1, 1, 1, 1, 1, 1, 1, 1, 1, 1, 1, 1, 1, 1, 1, 1, 1, 1, 1, 1, 1, 1, 1, 1, 1, 1, 1, 1, 1, 1, 1, 1, 1, 1, 1, 1, 1, 1, 1, 1, 1, 1, 1, 1, 1, 1, 1, 1, 1, 1, 1, 1, 1, 1, 1, 1, 1, 1, 1, 1, 1, 1, 1, 1, 1, 1, 1, 1, 1, 1, 1, 1, 1, 1, 1, 1, 1, 1, 1, 1, 1, 1, 1, 1, 1, 1, 1, 1, 1, 1, 1, 1, 1, 1, 1, 1, 1, 1, 1, 1, 1, 1, 1, 1, 1, 1, 1, 1, 1, 1, 1, 1, 1, 1, 1, 1, 1, 1, 1, 1, 1, 1, 1, 1, 1, 1, 1, 1, 1, 1, 1, 1, 1, 1, 1, 1, 1, 1, 1, 1, 1, 1, 1, 1, 1, 1, 1, 1, 1, 1, 1, 1, 1, 1, 1, 1, 1, 1, 1, 1, 1, 1, 1, 1, 1, 1, 1, 1, 1, 1, 1, 1, 1, 1, 1, 1, 1, 1, 1, 1, 1, 1, 1, 1, 1, 1, 1, 1, 1, 1, 1, 1, 1, 1, 1, 1, 1, 1, 1, 1, 1, 1, 1, 1, 1, 1, 1, 1, 1, 1, 1, 1, 1, 1, 1, 1, 1, 1, 1, 1, 1, 1, 1, 1, 1, 1, 1, 1, 1, 1, 1, 1, 1, 1, 1, 1, 1, 1, 1, 1, 1, 1, 1, 1, 1, 1, 1, 1, 1, 1, 1, 1, 1, 1, 1, 1, 1, 1, 1, 1, 1, 1, 1, 1, 1, 1, 1, 1, 1, 1, 1, 1, 1, 1, 1, 1, 1, 1, 1, 1, 1, 1, 1, 1, 1, 1, 1, 1, 1, 1, 1, 1, 1, 1, 1, 1, 1, 1, 1, 1, 1, 1, 1, 1, 1, 1, 1, 1, 1, 1, 1, 1, 1, 1, 1, 1, 1, 1, 1, 1, 1, 1, 1, 1, 1, 1, 1, 1, 1, 1, 1, 1, 1, 1, 1, 1, 1, 1, 1, 1, 1, 1, 1, 1, 1, 1, 1, 1, 1, 1, 1, 1, 1, 1, 1, 1, 1, 1, 1, 1, 1, 1, 1, 1, 1, 1, 1, 1, 1, 1, 1, 1, 1, 1, 1, 1, 1, 1, 1, 1, 1, 1, 1, 1, 1, 1, 1, 1, 1, 1, 1, 1, 1, 1, 1, 1, 1, 1, 1, 1, 1, 1, 1, 1, 1, 1, 1, 1, 1, 1, 1, 1, 1, 1, 1, 1, 1, 1, 1, 1, 1, 1, 1, 1, 1, 1, 1, 1, 1, 1, 1, 1, 1, 1, 1, 1, 1, 1, 1, 1, 1, 1, 1, 1, 1, 1, 1, 1, 1, 1, 1, 1, 1, 1, 1, 1, 1, 1, 1, 1, 1, 1, 1, 1, 1, 1, 1, 1, 1, 1, 1, 1, 1, 1, 1, 1, 1, 1, 1, 1, 1, 1, 1, 1, 1, 1, 1, 1, 1, 1, 1, 1, 1, 1, 1, 1, 1, 1, 1, 1, 1, 1, 1, 1, 1, 1, 1, 1, 1, 1, 1, 1, 1, 1, 1, 1, 1, 1, 1, 1, 1, 1, 1, 1, 1, 1, 1, 1, 1, 1, 1, 1, 1, 1, 1, 1, 1, 1, 1, 1, 1, 1, 1, 1, 1, 1, 1, 1, 1, 1, 1, 1, 1, 1, 1, 1, 1, 1, 1, 1, 1, 1, 1, 1, 1, 1, 1, 1, 1, 1, 1, 1, 1, 1, 1, 1, 1, 1, 1, 1, 1, 1, 1, 1, 1, 1, 1, 1, 1, 1, 1, 1, 1, 1, 1, 1, 1, 1, 1, 1, 1, 1, 1, 1, 1, 1, 1, 1, 1, 1, 1, 1, 1, 1, 1, 1, 1, 1, 1, 1, 1, 1, 1, 1, 1, 1, 1, 1, 1, 1, 1, 1, 1, 1, 1, 1, 1, 1, 1, 1, 1, 1, 1, 1, 1, 1, 1, 1, 1, 1, 1, 1, 1, 1, 1, 1, 1, 1, 1, 1, 1, 1, 1, 1, 1, 1, 1, 1, 1, 1, 1, 1, 1, 1, 1, 1, 1, 1, 1, 1, 1, 1, 1, 1, 1, 1, 1, 1, 1, 1, 1, 1, 1, 1, 1, 1, 1, 1, 1, 1, 1, 1, 1, 1, 1, 1, 1, 1, 1, 1, 1, 1, 1, 1, 1, 0, 0, 0, 1, 1, 1, 1, 1, 1, 1, 1, 1, 1, 1, 1, 1, 1, 1, 1, 1, 1, 1, 1, 1, 1, 1, 1, 1, 1, 1, 1, 1, 1, 1, 1, 1, 1, 1, 1])
me_circle_001.polygons.foreach_set('material_index', [0, 0, 0, 0, 0, 0, 0, 0, 0, 0, 0, 0, 0, 0, 0, 0, 0, 0, 0, 0, 0, 0, 0, 0, 0, 0, 0, 0, 0, 0, 0, 0, 0, 0, 0, 0, 0, 0, 0, 0, 0, 0, 0, 0, 0, 0, 0, 0, 0, 0, 0, 0, 0, 0, 0, 0, 0, 0, 0, 0, 0, 0, 0, 0, 0, 0, 0, 0, 0, 0, 0, 0, 0, 0, 0, 0, 0, 0, 0, 0, 0, 0, 0, 0, 0, 0, 0, 0, 0, 0, 0, 0, 0, 0, 0, 0, 0, 0, 0, 0, 0, 0, 0, 0, 0, 0, 0, 0, 0, 0, 0, 0, 0, 0, 0, 0, 0, 0, 0, 0, 0, 0, 0, 0, 0, 0, 0, 0, 0, 0, 0, 0, 0, 0, 0, 0, 0, 0, 0, 0, 0, 0, 0, 0, 0, 0, 0, 0, 0, 0, 0, 0, 0, 0, 0, 0, 0, 0, 0, 0, 0, 0, 0, 0, 0, 0, 0, 0, 0, 0, 0, 0, 0, 0, 0, 0, 0, 0, 0, 0, 0, 0, 0, 0, 0, 0, 0, 0, 0, 0, 0, 0, 0, 0, 0, 0, 0, 0, 0, 0, 0, 0, 0, 0, 0, 0, 0, 0, 0, 0, 0, 0, 0, 0, 0, 0, 0, 0, 0, 0, 0, 0, 0, 0, 0, 0, 0, 0, 0, 0, 0, 0, 0, 0, 0, 0, 0, 0, 0, 0, 0, 0, 0, 0, 0, 0, 0, 0, 0, 0, 0, 0, 0, 0, 0, 0, 0, 0, 0, 0, 0, 0, 0, 0, 0, 0, 0, 0, 0, 0, 0, 0, 0, 0, 0, 0, 0, 0, 0, 0, 0, 0, 0, 0, 0, 0, 0, 0, 0, 0, 0, 0, 0, 0, 0, 0, 0, 0, 0, 0, 0, 0, 0, 0, 0, 0, 0, 0, 0, 0, 0, 0, 0, 0, 0, 0, 0, 0, 0, 0, 0, 0, 0, 0, 0, 0, 0, 0, 0, 0, 0, 0, 0, 0, 0, 0, 0, 0, 0, 0, 0, 0, 0, 0, 0, 0, 0, 0, 0, 0, 0, 0, 0, 0, 0, 0, 0, 0, 0, 0, 0, 0, 0, 0, 0, 0, 0, 0, 0, 0, 0, 0, 0, 0, 0, 0, 0, 0, 0, 0, 0, 0, 0, 0, 0, 0, 0, 0, 0, 0, 0, 0, 0, 0, 0, 0, 0, 0, 0, 0, 0, 0, 0, 0, 0, 0, 0, 0, 0, 0, 0, 0, 0, 0, 0, 0, 0, 0, 0, 0, 0, 0, 0, 0, 0, 0, 0, 0, 0, 0, 0, 0, 0, 0, 0, 0, 0, 0, 0, 0, 0, 0, 0, 0, 0, 0, 0, 0, 0, 0, 0, 0, 0, 0, 0, 0, 0, 0, 0, 0, 0, 0, 0, 0, 0, 0, 0, 0, 0, 0, 0, 0, 0, 0, 0, 0, 0, 0, 0, 0, 0, 0, 0, 0, 0, 0, 0, 0, 0, 0, 0, 0, 0, 0, 0, 0, 0, 0, 0, 0, 0, 0, 0, 0, 0, 0, 0, 0, 0, 0, 0, 0, 0, 0, 0, 0, 0, 0, 0, 0, 0, 0, 0, 0, 0, 0, 0, 0, 0, 0, 0, 0, 0, 0, 0, 0, 0, 0, 0, 0, 0, 0, 0, 0, 0, 0, 0, 0, 0, 0, 0, 0, 0, 0, 0, 0, 0, 0, 0, 0, 0, 0, 1, 1, 1, 1, 1, 1, 1, 1, 1, 1, 1, 1, 1, 1, 1, 1, 1, 1, 1, 1, 1, 1, 1, 1, 1, 1, 1, 1, 1, 1, 1, 1, 1, 1, 1, 1, 1, 1, 1, 1, 1, 1, 1, 1, 1, 1, 1, 1, 1, 1, 1, 1, 1, 1, 1, 1, 1, 1, 1, 1, 1, 1, 1, 1, 1, 1, 1, 1, 1, 1, 1, 1, 1, 1, 1, 1, 1, 1, 1, 1, 1, 1, 1, 1, 1, 1, 1, 1, 1, 1, 1, 1, 1, 1, 1, 1, 1, 1, 1, 1, 1, 1, 1, 1, 1, 1, 1, 1, 1, 1, 1, 1, 1, 1, 1, 1, 0, 0, 0, 0, 0, 0, 0, 0, 0, 0, 0, 0, 0, 0, 0, 0, 0, 0, 0, 0, 0, 0, 0, 0, 0, 0, 0, 0, 0, 0, 0, 0, 0, 0, 0, 0, 0, 0, 0, 0, 0, 0, 0, 0, 0, 0, 0, 0, 0, 0, 0, 0, 0, 0, 1, 1, 1, 1, 1, 1, 1, 1, 1, 1, 1, 1, 1, 1, 1, 1, 1, 1, 0, 0, 0, 0, 0, 0, 0, 0, 0, 0, 0, 0, 0, 0, 0, 0, 0, 0])
me_circle_001.materials.append(mat_barrel)
me_circle_001.materials.append(mat_caps)
me_circle_001.use_remesh_preserve_volume = False
me_circle_001.use_remesh_preserve_attributes = False
me_circle_001.use_mirror_vertex_groups = False
me_circle_001.update()

# ---- objects
ob_circle = bpy.data.objects.new('Circle', me_circle_001)
ob_camera_001 = bpy.data.objects.new('Camera.001', cam_camera_001)
ob_lamp_001 = bpy.data.objects.new('Lamp.001', light_spot_001)
ob_lamp_002 = bpy.data.objects.new('Lamp.002', light_spot_002)
ob_lamp_003 = bpy.data.objects.new('Lamp.003', light_spot_005)
ob_lamp_004 = bpy.data.objects.new('Lamp.004', light_lamp_001)
ob_lamp_005 = bpy.data.objects.new('Lamp.005', light_spot_003)

# ---- transforms, parenting, visibility, modifiers, constraints
ob_circle.location = (0.0, 0.0, 0.0)
ob_circle.lock_rotations_4d = False
ob_circle.empty_display_type = 'ARROWS'
ob_circle.lineart.crease_threshold = 0.0
_m = ob_circle.modifiers.new('Subsurf', 'SUBSURF')
_m.uv_smooth = 'PRESERVE_CORNERS'
_m.quality = 2
_m.levels = 2
ob_camera_001.location = (4.191, -13.15, 5.866)
ob_camera_001.rotation_euler = (1.227, 6.285, 0.2982)
ob_camera_001.scale = (1.281, 1.281, 1.281)
ob_camera_001.lock_rotations_4d = False
ob_camera_001.empty_display_type = 'ARROWS'
ob_camera_001.color = (0.0, 0.0, 0.0, 0.0)
ob_camera_001.display_type = 'WIRE'
ob_camera_001.lineart.crease_threshold = 0.0
ob_lamp_001.parent = ob_camera_001
ob_lamp_001.matrix_parent_inverse = Matrix(((0.004358, 1.828, 0.01261, 0.8491), (-0.1574, -0.01219, 1.821, -3.659), (1.821, -0.005428, 0.1574, -9.608), (0.0, 0.0, 0.0, 1.0)))
ob_lamp_001.location = (-0.05559, 10.64, 6.416)
ob_lamp_001.rotation_euler = (0.7747, 0.05455, 9.058)
ob_lamp_001.scale = (1.067, 1.067, 1.067)
ob_lamp_001.lock_rotations_4d = False
ob_lamp_001.empty_display_type = 'ARROWS'
ob_lamp_001.color = (0.0, 0.0, 0.0, 0.0)
ob_lamp_001.lineart.crease_threshold = 0.0
ob_lamp_002.parent = ob_camera_001
ob_lamp_002.matrix_parent_inverse = Matrix(((0.004358, 1.828, 0.01261, 0.8491), (-0.1574, -0.01219, 1.821, -3.659), (1.821, -0.005428, 0.1574, -9.608), (0.0, 0.0, 0.0, 1.0)))
ob_lamp_002.location = (9.713, 3.57, 5.566)
ob_lamp_002.rotation_euler = (1.01, -0.0252, 7.983)
ob_lamp_002.scale = (1.067, 1.067, 1.067)
ob_lamp_002.lock_rotations_4d = False
ob_lamp_002.empty_display_type = 'ARROWS'
ob_lamp_002.color = (0.0, 0.0, 0.0, 0.0)
ob_lamp_002.lineart.crease_threshold = 0.0
ob_lamp_003.parent = ob_camera_001
ob_lamp_003.matrix_parent_inverse = Matrix(((0.004358, 1.828, 0.01261, 0.8491), (-0.1574, -0.01219, 1.821, -3.659), (1.821, -0.005428, 0.1574, -9.608), (0.0, 0.0, 0.0, 1.0)))
ob_lamp_003.location = (-5.403, -7.973, 5.42)
ob_lamp_003.rotation_euler = (0.8952, 0.2534, 5.667)
ob_lamp_003.scale = (0.906, 0.906, 0.906)
ob_lamp_003.lock_rotations_4d = False
ob_lamp_003.empty_display_type = 'ARROWS'
ob_lamp_003.color = (0.0, 0.0, 0.0, 0.0)
ob_lamp_003.lineart.crease_threshold = 0.0
ob_lamp_004.parent = ob_camera_001
ob_lamp_004.matrix_parent_inverse = Matrix(((1.828, -0.006713, 0.01087, -0.01855), (-0.01239, -0.5535, 1.742, -4.563), (-0.003107, -1.742, -0.5535, -9.198), (0.0, 0.0, 0.0, 1.0)))
ob_lamp_004.location = (-0.02798, 10.76, 5.954)
ob_lamp_004.rotation_euler = (-1.277, -0.08331, 6.262)
ob_lamp_004.scale = (1.503, -1.503, 1.503)
ob_lamp_004.lock_rotations_4d = False
ob_lamp_004.empty_display_type = 'ARROWS'
ob_lamp_004.color = (0.0, 0.0, 0.0, 1.0)
ob_lamp_004.lineart.crease_threshold = 0.0
ob_lamp_005.parent = ob_camera_001
ob_lamp_005.matrix_parent_inverse = Matrix(((0.004358, 1.828, 0.01261, 0.8491), (-0.1574, -0.01219, 1.821, -3.659), (1.821, -0.005428, 0.1574, -9.608), (0.0, 0.0, 0.0, 1.0)))
ob_lamp_005.location = (-0.398, -7.311, 1.708)
ob_lamp_005.rotation_euler = (1.245, 0.2744, 8.015)
ob_lamp_005.scale = (1.067, 1.067, 1.067)
ob_lamp_005.lock_rotations_4d = False
ob_lamp_005.empty_display_type = 'ARROWS'
ob_lamp_005.color = (0.0, 0.0, 0.0, 0.0)
ob_lamp_005.lineart.crease_threshold = 0.0

# ---- collection membership
col_collection_1.objects.link(ob_circle)
col_collection_2.objects.link(ob_camera_001)
col_collection_2.objects.link(ob_lamp_001)
col_collection_2.objects.link(ob_lamp_002)
col_collection_2.objects.link(ob_lamp_003)
col_collection_2.objects.link(ob_lamp_004)
col_collection_2.objects.link(ob_lamp_005)

# ---- scene / render settings (as saved in the file)
scene.camera = ob_camera_001
scene.frame_start = 1; scene.frame_end = 250; scene.frame_set(1)
scene.render.engine = 'BLENDER_EEVEE_NEXT'
scene.render.image_settings.color_mode = 'RGB'
scene.render.image_settings.compression = 90
scene.render.resolution_x = 800
scene.render.resolution_y = 600
scene.render.pixel_aspect_x = 100.0
scene.render.pixel_aspect_y = 100.0
scene.render.fps = 25
scene.render.dither_intensity = 0.0
scene.render.use_compositing = False
scene.render.use_sequencer = False
scene.render.bake_margin = 2
scene.render.bake_bias = 0.0
scene.render.use_stamp_time = False
scene.render.use_stamp_date = False
scene.render.use_stamp_frame = False
scene.render.use_stamp_camera = False
scene.render.use_stamp_scene = False
scene.render.use_stamp_filename = False
scene.render.use_stamp_render_time = False
scene.render.stamp_font_size = 0
scene.cycles.use_denoising = False
scene.cycles.samples = 10
scene.cycles.sampling_pattern = 'TABULATED_SOBOL'
scene.cycles.light_sampling_threshold = 0.0
scene.cycles.use_adaptive_sampling = False
scene.cycles.use_light_tree = False
scene.cycles.blur_glossy = 0.0
scene.cycles.volume_bounces = 1
scene.cycles.pixel_filter_type = 'GAUSSIAN'
scene.cycles.sample_clamp_indirect = 0.0
scene.view_settings.view_transform = 'Raw'
bpy.context.view_layer.update()
